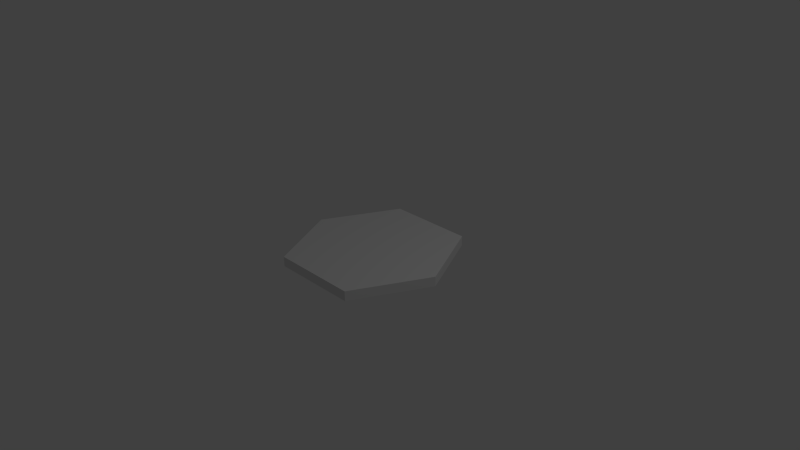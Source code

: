 # Source: hex_tile.blend  (saved by Blender 2.68.0; exported with 4.5.12 LTS)
import bpy
from mathutils import Matrix  # noqa: F401  (used for matrix-valued properties, if any)

bpy.ops.wm.read_factory_settings(use_empty=True)
scene = bpy.context.scene
scene.name = 'Scene'

# ---- collections
col_collection_1 = bpy.data.collections.new('Collection 1'); scene.collection.children.link(col_collection_1)

# ---- world
world_world = bpy.data.worlds.new('World'); scene.world = world_world
world_world.color = (0.05088, 0.05088, 0.05088)
world_world.use_sun_shadow = False
world_world.sun_shadow_jitter_overblur = 0.0
world_world.cycles.sampling_method = 'MANUAL'
world_world.cycles.sample_map_resolution = 256

# ---- cameras
cam_camera = bpy.data.cameras.new('Camera')
cam_camera.clip_end = 100.0
cam_camera.lens = 35.0
cam_camera.sensor_width = 32.0
cam_camera.sensor_height = 18.0
cam_camera.ortho_scale = 7.314
cam_camera.dof.focus_distance = 0.0
cam_camera.dof.aperture_fstop = 128.0

# ---- lights
light_lamp = bpy.data.lights.new('Lamp', 'POINT')
light_lamp.transmission_factor = 0.0
light_lamp.cutoff_distance = 30.0
light_lamp.energy = 100.0
light_lamp.shadow_buffer_clip_start = 1.001
light_lamp.shadow_soft_size = 0.1
light_lamp.shadow_maximum_resolution = 0.006
light_lamp.use_absolute_resolution = True
light_lamp.cycles.use_multiple_importance_sampling = False

# ---- meshes
me_cube_001 = bpy.data.meshes.new('Cube.001')
me_cube_001.from_pydata([(-0.5655, -1.0, -0.1756), (-0.5655, 1.0, -0.1756), (0.6144, 1.0, -0.1756), (0.6144, -1.0, -0.1756), (-0.5655, -1.0, 1.824), (-0.5655, 1.0, 1.824), (0.6144, 1.0, 1.824), (0.6144, -1.0, 1.824), (-1.066, 0.0, 1.824), (-1.066, 0.0, -0.1756), (1.114, 0.0, 1.824), (1.114, 0.0, -0.1756)], [], [(9, 8, 5, 1), (5, 6, 2, 1), (11, 10, 7, 3), (7, 4, 0, 3), (0, 9, 1, 2, 11, 3), (7, 10, 6, 5, 8, 4), (8, 9, 0, 4), (6, 10, 11, 2)])
_uv = me_cube_001.uv_layers.new(name='UVMap')
_uv.uv.foreach_set('vector', [0.1052, 0.1463, 0.0743, 0.1464, 0.07427, 0.136, 0.1052, 0.1359, 0.06012, 0.1061, 0.06008, 0.09229, 0.1125, 0.09213, 0.1126, 0.106, 0.1124, 0.06282, 0.05999, 0.06298, 0.05993, 0.0454, 0.1124, 0.04524, 0.07438, 0.1718, 0.07436, 0.1637, 0.1053, 0.1636, 0.1053, 0.1717, 0.7529, 0.0693, 0.9953, 0.4998, 0.7541, 0.9279, 0.2523, 0.9307, 0.004119, 0.5002, 0.253, 0.0701, 0.2518, 0.9305, 0.001907, 0.4994, 0.2499, 0.06828, 0.7509, 0.06757, 0.997, 0.5006, 0.7547, 0.9279, 0.0743, 0.1464, 0.1052, 0.1463, 0.1053, 0.1636, 0.07436, 0.1637, 0.06008, 0.09229, 0.05999, 0.06298, 0.1124, 0.06282, 0.1125, 0.09213])
me_cube_001.use_remesh_preserve_volume = False
me_cube_001.use_remesh_preserve_attributes = False
me_cube_001.use_mirror_vertex_groups = False
me_cube_001.update()

# ---- objects
ob_cube = bpy.data.objects.new('Cube', me_cube_001)
ob_lamp = bpy.data.objects.new('Lamp', light_lamp)
ob_camera = bpy.data.objects.new('Camera', cam_camera)

# ---- transforms, parenting, visibility, modifiers, constraints
ob_cube.location = (0.0, 0.0, 0.0)
ob_cube.scale = (1.0, 1.0, 0.06622)
ob_cube.lineart.crease_threshold = 0.0
ob_lamp.location = (4.076, 1.005, 5.904)
ob_lamp.rotation_euler = (0.6503, 0.05522, 1.866)
ob_lamp.lock_rotations_4d = False
ob_lamp.empty_display_type = 'ARROWS'
ob_lamp.color = (0.0, 0.0, 0.0, 0.0)
ob_lamp.lineart.crease_threshold = 0.0
ob_camera.location = (7.481, -6.508, 5.344)
ob_camera.rotation_euler = (1.109, 0.01082, 0.8149)
ob_camera.lock_rotations_4d = False
ob_camera.empty_display_type = 'ARROWS'
ob_camera.color = (0.0, 0.0, 0.0, 0.0)
ob_camera.display_type = 'WIRE'
ob_camera.lineart.crease_threshold = 0.0

# ---- collection membership
col_collection_1.objects.link(ob_cube)
col_collection_1.objects.link(ob_lamp)
col_collection_1.objects.link(ob_camera)

# ---- scene / render settings (as saved in the file)
scene.camera = ob_camera
scene.frame_start = 1; scene.frame_end = 250; scene.frame_set(1)
scene.render.engine = 'BLENDER_EEVEE_NEXT'
scene.render.image_settings.color_mode = 'RGB'
scene.render.image_settings.compression = 90
scene.render.resolution_percentage = 50
scene.render.dither_intensity = 0.0
scene.cycles.use_denoising = False
scene.cycles.samples = 10
scene.cycles.sampling_pattern = 'TABULATED_SOBOL'
scene.cycles.light_sampling_threshold = 0.0
scene.cycles.use_adaptive_sampling = False
scene.cycles.use_light_tree = False
scene.cycles.blur_glossy = 0.0
scene.cycles.volume_bounces = 1
scene.cycles.pixel_filter_type = 'GAUSSIAN'
scene.cycles.sample_clamp_indirect = 0.0
scene.view_settings.view_transform = 'Standard'
bpy.context.view_layer.update()
